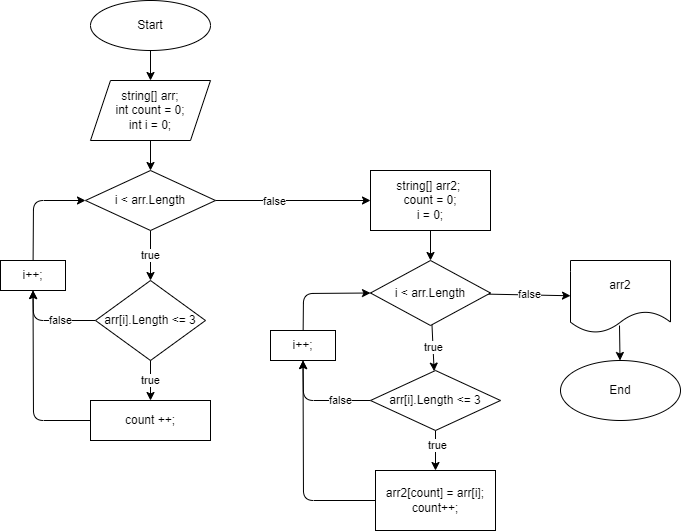

The diagram above was exported from draw.io. Its source (the exported page's mxGraphModel, read from the mxfile embedded in the PNG):
<mxGraphModel dx="821" dy="187" grid="1" gridSize="10" guides="1" tooltips="1" connect="1" arrows="1" fold="1" page="1" pageScale="1" pageWidth="850" pageHeight="1100" math="0" shadow="0">
  <root>
    <mxCell id="0" />
    <mxCell id="1" parent="0" />
    <mxCell id="4" value="" style="edgeStyle=none;html=1;" edge="1" parent="1" source="2" target="3">
      <mxGeometry relative="1" as="geometry" />
    </mxCell>
    <mxCell id="2" value="Start" style="ellipse;whiteSpace=wrap;html=1;" vertex="1" parent="1">
      <mxGeometry x="200" y="110" width="120" height="50" as="geometry" />
    </mxCell>
    <mxCell id="6" value="" style="edgeStyle=none;html=1;" edge="1" parent="1" source="3">
      <mxGeometry relative="1" as="geometry">
        <mxPoint x="260" y="280" as="targetPoint" />
      </mxGeometry>
    </mxCell>
    <mxCell id="3" value="string[] arr;&lt;br&gt;int count = 0;&lt;br&gt;int i = 0;" style="shape=parallelogram;perimeter=parallelogramPerimeter;whiteSpace=wrap;html=1;fixedSize=1;" vertex="1" parent="1">
      <mxGeometry x="200" y="190" width="120" height="60" as="geometry" />
    </mxCell>
    <mxCell id="8" value="true" style="edgeStyle=none;html=1;exitX=0.5;exitY=1;exitDx=0;exitDy=0;" edge="1" parent="1" source="9" target="7">
      <mxGeometry relative="1" as="geometry">
        <mxPoint x="260" y="350" as="sourcePoint" />
      </mxGeometry>
    </mxCell>
    <mxCell id="45" value="false" style="edgeStyle=none;html=1;entryX=0.5;entryY=1;entryDx=0;entryDy=0;" edge="1" parent="1" source="7" target="44">
      <mxGeometry x="-0.2392" relative="1" as="geometry">
        <Array as="points">
          <mxPoint x="143" y="430" />
        </Array>
        <mxPoint as="offset" />
      </mxGeometry>
    </mxCell>
    <mxCell id="7" value="arr[i].Length &amp;lt;= 3" style="rhombus;whiteSpace=wrap;html=1;" vertex="1" parent="1">
      <mxGeometry x="205" y="390" width="110" height="80" as="geometry" />
    </mxCell>
    <mxCell id="24" value="" style="edgeStyle=none;html=1;" edge="1" parent="1" source="9" target="23">
      <mxGeometry relative="1" as="geometry" />
    </mxCell>
    <mxCell id="25" value="false" style="edgeLabel;html=1;align=center;verticalAlign=middle;resizable=0;points=[];" vertex="1" connectable="0" parent="24">
      <mxGeometry x="-0.2471" relative="1" as="geometry">
        <mxPoint as="offset" />
      </mxGeometry>
    </mxCell>
    <mxCell id="9" value="&lt;span&gt;i &amp;lt; arr.Length&lt;/span&gt;" style="rhombus;whiteSpace=wrap;html=1;" vertex="1" parent="1">
      <mxGeometry x="195" y="280" width="130" height="60" as="geometry" />
    </mxCell>
    <mxCell id="46" style="edgeStyle=none;html=1;entryX=0.5;entryY=1;entryDx=0;entryDy=0;" edge="1" parent="1" source="11" target="44">
      <mxGeometry relative="1" as="geometry">
        <Array as="points">
          <mxPoint x="143" y="530" />
        </Array>
      </mxGeometry>
    </mxCell>
    <mxCell id="11" value="count ++;&lt;br&gt;" style="whiteSpace=wrap;html=1;" vertex="1" parent="1">
      <mxGeometry x="200" y="510" width="120" height="40" as="geometry" />
    </mxCell>
    <mxCell id="19" value="true" style="endArrow=classic;html=1;exitX=0.5;exitY=1;exitDx=0;exitDy=0;entryX=0.5;entryY=0;entryDx=0;entryDy=0;" edge="1" parent="1" source="7" target="11">
      <mxGeometry width="50" height="50" relative="1" as="geometry">
        <mxPoint x="350" y="480" as="sourcePoint" />
        <mxPoint x="400" y="430" as="targetPoint" />
      </mxGeometry>
    </mxCell>
    <mxCell id="28" value="" style="edgeStyle=none;html=1;" edge="1" parent="1" source="23" target="27">
      <mxGeometry relative="1" as="geometry" />
    </mxCell>
    <mxCell id="23" value="string[] arr2;&amp;nbsp;&lt;br&gt;count = 0;&lt;br&gt;i = 0;" style="whiteSpace=wrap;html=1;" vertex="1" parent="1">
      <mxGeometry x="480" y="280" width="120" height="60" as="geometry" />
    </mxCell>
    <mxCell id="30" value="true" style="edgeStyle=none;html=1;" edge="1" parent="1" source="27" target="29">
      <mxGeometry relative="1" as="geometry" />
    </mxCell>
    <mxCell id="49" value="false" style="edgeStyle=none;html=1;" edge="1" parent="1" source="27" target="48">
      <mxGeometry relative="1" as="geometry" />
    </mxCell>
    <mxCell id="27" value="&lt;span&gt;i &amp;lt; arr.Length&lt;/span&gt;" style="rhombus;whiteSpace=wrap;html=1;" vertex="1" parent="1">
      <mxGeometry x="480" y="370" width="120" height="65" as="geometry" />
    </mxCell>
    <mxCell id="32" value="" style="edgeStyle=none;html=1;" edge="1" parent="1" source="29" target="31">
      <mxGeometry relative="1" as="geometry" />
    </mxCell>
    <mxCell id="33" value="true" style="edgeLabel;html=1;align=center;verticalAlign=middle;resizable=0;points=[];" vertex="1" connectable="0" parent="32">
      <mxGeometry x="-0.325" y="1" relative="1" as="geometry">
        <mxPoint as="offset" />
      </mxGeometry>
    </mxCell>
    <mxCell id="41" value="false" style="edgeStyle=none;html=1;entryX=0.5;entryY=1;entryDx=0;entryDy=0;" edge="1" parent="1" source="29" target="39">
      <mxGeometry x="-0.4393" relative="1" as="geometry">
        <Array as="points">
          <mxPoint x="413" y="510" />
        </Array>
        <mxPoint as="offset" />
      </mxGeometry>
    </mxCell>
    <mxCell id="29" value="arr[i].Length &amp;lt;= 3" style="rhombus;whiteSpace=wrap;html=1;" vertex="1" parent="1">
      <mxGeometry x="480" y="480" width="130" height="60" as="geometry" />
    </mxCell>
    <mxCell id="40" style="edgeStyle=none;html=1;entryX=0.5;entryY=1;entryDx=0;entryDy=0;" edge="1" parent="1" source="31" target="39">
      <mxGeometry relative="1" as="geometry">
        <Array as="points">
          <mxPoint x="413" y="610" />
        </Array>
      </mxGeometry>
    </mxCell>
    <mxCell id="31" value="arr2[count] = arr[i]; count++;&lt;br&gt;" style="whiteSpace=wrap;html=1;" vertex="1" parent="1">
      <mxGeometry x="485" y="580" width="120" height="60" as="geometry" />
    </mxCell>
    <mxCell id="42" style="edgeStyle=none;html=1;entryX=0;entryY=0.5;entryDx=0;entryDy=0;" edge="1" parent="1" source="39" target="27">
      <mxGeometry relative="1" as="geometry">
        <Array as="points">
          <mxPoint x="413" y="403" />
        </Array>
      </mxGeometry>
    </mxCell>
    <mxCell id="39" value="i++;" style="rounded=0;whiteSpace=wrap;html=1;" vertex="1" parent="1">
      <mxGeometry x="380" y="440" width="65" height="30" as="geometry" />
    </mxCell>
    <mxCell id="47" style="edgeStyle=none;html=1;entryX=0;entryY=0.5;entryDx=0;entryDy=0;" edge="1" parent="1" source="44" target="9">
      <mxGeometry relative="1" as="geometry">
        <Array as="points">
          <mxPoint x="143" y="310" />
        </Array>
      </mxGeometry>
    </mxCell>
    <mxCell id="44" value="i++;" style="rounded=0;whiteSpace=wrap;html=1;" vertex="1" parent="1">
      <mxGeometry x="110" y="370" width="65" height="30" as="geometry" />
    </mxCell>
    <mxCell id="51" value="" style="edgeStyle=none;html=1;exitX=0.49;exitY=0.897;exitDx=0;exitDy=0;exitPerimeter=0;" edge="1" parent="1" source="48" target="50">
      <mxGeometry relative="1" as="geometry" />
    </mxCell>
    <mxCell id="48" value="arr2" style="shape=document;whiteSpace=wrap;html=1;boundedLbl=1;" vertex="1" parent="1">
      <mxGeometry x="680" y="370" width="100" height="72.5" as="geometry" />
    </mxCell>
    <mxCell id="50" value="End" style="ellipse;whiteSpace=wrap;html=1;" vertex="1" parent="1">
      <mxGeometry x="670" y="470" width="120" height="60" as="geometry" />
    </mxCell>
  </root>
</mxGraphModel>